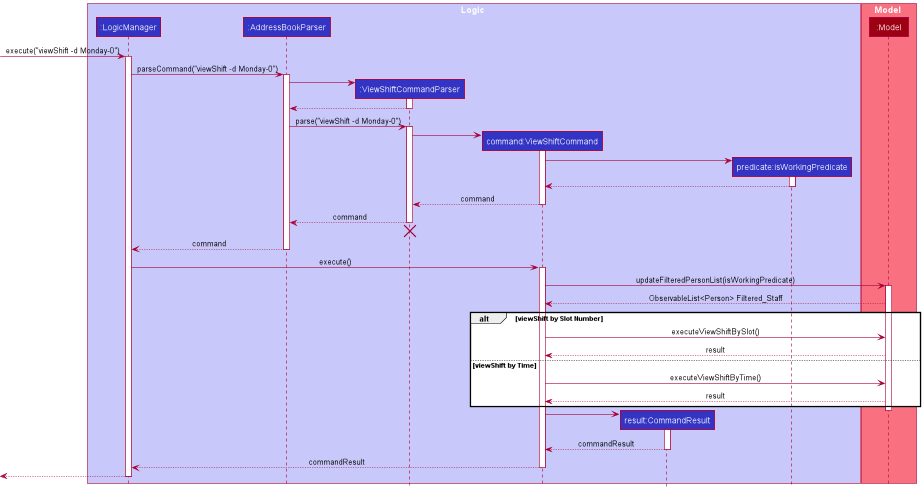

The diagram above was rendered by PlantUML. Its source (embedded in the PNG):
@startuml
!include style.puml

box Logic LOGIC_COLOR_T1
participant ":LogicManager" as LogicManager LOGIC_COLOR
participant ":AddressBookParser" as AddressBookParser LOGIC_COLOR
participant ":ViewShiftCommandParser" as ViewShiftCommandParser LOGIC_COLOR
participant "command:ViewShiftCommand" as ViewShiftCommand LOGIC_COLOR
participant "result:CommandResult" as CommandResult LOGIC_COLOR
participant "predicate:isWorkingPredicate" as isWorkingPredicate LOGIC_COLOR
end box

box Model MODEL_COLOR_T1
participant ":Model" as Model MODEL_COLOR
end box

[-> LogicManager : execute("viewShift -d Monday-0")
activate LogicManager

LogicManager -> AddressBookParser : parseCommand("viewShift -d Monday-0")
activate AddressBookParser

create ViewShiftCommandParser
AddressBookParser -> ViewShiftCommandParser
activate ViewShiftCommandParser

ViewShiftCommandParser --> AddressBookParser
deactivate ViewShiftCommandParser

AddressBookParser -> ViewShiftCommandParser : parse("viewShift -d Monday-0")
activate ViewShiftCommandParser

create ViewShiftCommand
ViewShiftCommandParser -> ViewShiftCommand
activate ViewShiftCommand

create isWorkingPredicate
ViewShiftCommand -> isWorkingPredicate
activate isWorkingPredicate

isWorkingPredicate --> ViewShiftCommand
deactivate isWorkingPredicate

ViewShiftCommand --> ViewShiftCommandParser : command
deactivate ViewShiftCommand

ViewShiftCommandParser --> AddressBookParser : command
deactivate ViewShiftCommandParser
'Hidden arrow to position the destroy marker below the end of the activation bar.
ViewShiftCommandParser -[hidden]-> AddressBookParser
destroy ViewShiftCommandParser

AddressBookParser --> LogicManager : command
deactivate AddressBookParser

LogicManager -> ViewShiftCommand : execute()
activate ViewShiftCommand

ViewShiftCommand -> Model : updateFilteredPersonList(isWorkingPredicate)
activate Model
Model --> ViewShiftCommand : ObservableList<Person> Filtered_Staff

alt viewShift by Slot Number
    ViewShiftCommand -> Model : executeViewShiftBySlot()
    Model --> ViewShiftCommand : result

else  viewShift by Time
    ViewShiftCommand -> Model : executeViewShiftByTime()
    Model --> ViewShiftCommand : result
end

deactivate Model

create CommandResult
ViewShiftCommand -> CommandResult
activate CommandResult

CommandResult --> ViewShiftCommand : commandResult
deactivate CommandResult

ViewShiftCommand --> LogicManager : commandResult
deactivate ViewShiftCommand

[<--LogicManager
deactivate LogicManager
@enduml